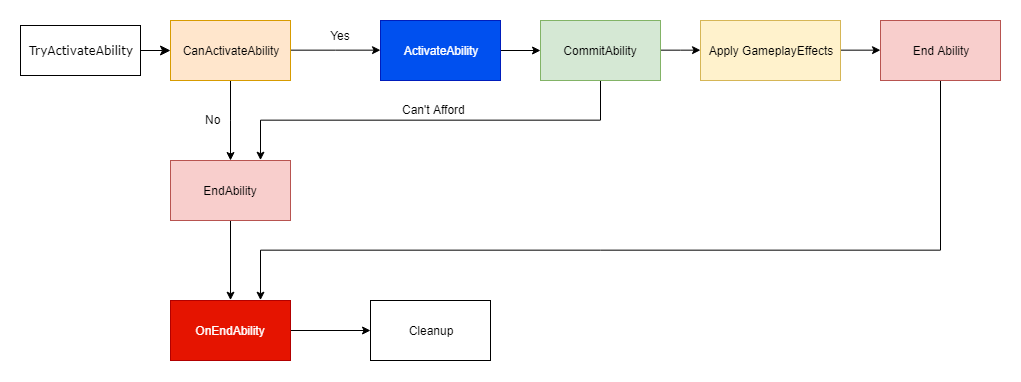

The diagram above was exported from draw.io. Its source (the exported page's mxGraphModel, read from the mxfile embedded in the PNG):
<mxGraphModel dx="1185" dy="637" grid="1" gridSize="10" guides="1" tooltips="1" connect="1" arrows="1" fold="1" page="1" pageScale="1" pageWidth="1100" pageHeight="850" background="#ffffff" math="0" shadow="0">
  <root>
    <mxCell id="0" />
    <mxCell id="1" parent="0" />
    <mxCell id="1fdf3b25b50cf41e-27" style="edgeStyle=none;html=1;labelBackgroundColor=none;startFill=0;startSize=8;endFill=1;endSize=8;fontFamily=Verdana;fontSize=12;entryX=0;entryY=0.5;entryDx=0;entryDy=0;" parent="1" source="17472293e6e8944d-30" target="HGSHU3n2En8N2OA9x5St-2" edge="1">
      <mxGeometry relative="1" as="geometry">
        <mxPoint x="430" y="80" as="targetPoint" />
      </mxGeometry>
    </mxCell>
    <mxCell id="17472293e6e8944d-30" value="TryActivateAbility&lt;br&gt;" style="whiteSpace=wrap;html=1;rounded=0;shadow=0;comic=0;labelBackgroundColor=none;strokeColor=#000000;strokeWidth=1;fillColor=#FFFFFF;fontFamily=Verdana;fontSize=12;fontColor=#000000;align=center;" parent="1" vertex="1">
      <mxGeometry x="60" y="55" width="120" height="50" as="geometry" />
    </mxCell>
    <mxCell id="HGSHU3n2En8N2OA9x5St-7" value="" style="edgeStyle=orthogonalEdgeStyle;rounded=0;orthogonalLoop=1;jettySize=auto;html=1;" edge="1" parent="1" source="HGSHU3n2En8N2OA9x5St-2" target="HGSHU3n2En8N2OA9x5St-6">
      <mxGeometry relative="1" as="geometry">
        <Array as="points">
          <mxPoint x="270" y="150" />
          <mxPoint x="270" y="150" />
        </Array>
      </mxGeometry>
    </mxCell>
    <mxCell id="HGSHU3n2En8N2OA9x5St-10" value="" style="edgeStyle=orthogonalEdgeStyle;rounded=0;orthogonalLoop=1;jettySize=auto;html=1;entryX=0;entryY=0.5;entryDx=0;entryDy=0;" edge="1" parent="1" source="HGSHU3n2En8N2OA9x5St-2" target="HGSHU3n2En8N2OA9x5St-54">
      <mxGeometry relative="1" as="geometry">
        <mxPoint x="480" y="80" as="targetPoint" />
        <Array as="points" />
      </mxGeometry>
    </mxCell>
    <mxCell id="HGSHU3n2En8N2OA9x5St-2" value="CanActivateAbility" style="rounded=0;whiteSpace=wrap;html=1;fillColor=#ffe6cc;strokeColor=#d79b00;" vertex="1" parent="1">
      <mxGeometry x="210" y="50" width="120" height="60" as="geometry" />
    </mxCell>
    <mxCell id="HGSHU3n2En8N2OA9x5St-74" style="edgeStyle=orthogonalEdgeStyle;rounded=0;orthogonalLoop=1;jettySize=auto;html=1;exitX=0.5;exitY=1;exitDx=0;exitDy=0;entryX=0.5;entryY=0;entryDx=0;entryDy=0;" edge="1" parent="1" source="HGSHU3n2En8N2OA9x5St-6" target="HGSHU3n2En8N2OA9x5St-59">
      <mxGeometry relative="1" as="geometry" />
    </mxCell>
    <mxCell id="HGSHU3n2En8N2OA9x5St-6" value="EndAbility" style="rounded=0;whiteSpace=wrap;html=1;fillColor=#f8cecc;strokeColor=#b85450;" vertex="1" parent="1">
      <mxGeometry x="210" y="190" width="120" height="60" as="geometry" />
    </mxCell>
    <mxCell id="HGSHU3n2En8N2OA9x5St-77" style="edgeStyle=orthogonalEdgeStyle;rounded=0;orthogonalLoop=1;jettySize=auto;html=1;exitX=0.5;exitY=1;exitDx=0;exitDy=0;entryX=0.75;entryY=0;entryDx=0;entryDy=0;" edge="1" parent="1" source="HGSHU3n2En8N2OA9x5St-44" target="HGSHU3n2En8N2OA9x5St-59">
      <mxGeometry relative="1" as="geometry">
        <Array as="points">
          <mxPoint x="980" y="280" />
          <mxPoint x="300" y="280" />
        </Array>
      </mxGeometry>
    </mxCell>
    <mxCell id="HGSHU3n2En8N2OA9x5St-44" value="End Ability" style="rounded=0;whiteSpace=wrap;html=1;fillColor=#f8cecc;strokeColor=#b85450;" vertex="1" parent="1">
      <mxGeometry x="920" y="50" width="120" height="60" as="geometry" />
    </mxCell>
    <mxCell id="HGSHU3n2En8N2OA9x5St-76" style="edgeStyle=orthogonalEdgeStyle;rounded=0;orthogonalLoop=1;jettySize=auto;html=1;exitX=1;exitY=0.5;exitDx=0;exitDy=0;entryX=0;entryY=0.5;entryDx=0;entryDy=0;" edge="1" parent="1" source="HGSHU3n2En8N2OA9x5St-36" target="HGSHU3n2En8N2OA9x5St-44">
      <mxGeometry relative="1" as="geometry" />
    </mxCell>
    <mxCell id="HGSHU3n2En8N2OA9x5St-36" value="Apply GameplayEffects" style="rounded=0;whiteSpace=wrap;html=1;fillColor=#fff2cc;strokeColor=#d6b656;" vertex="1" parent="1">
      <mxGeometry x="740" y="50" width="140" height="60" as="geometry" />
    </mxCell>
    <mxCell id="HGSHU3n2En8N2OA9x5St-18" value="Yes" style="text;html=1;strokeColor=none;fillColor=none;align=center;verticalAlign=middle;whiteSpace=wrap;rounded=0;" vertex="1" parent="1">
      <mxGeometry x="360" y="55" width="40" height="20" as="geometry" />
    </mxCell>
    <mxCell id="HGSHU3n2En8N2OA9x5St-25" value="No" style="text;html=1;resizable=0;points=[];autosize=1;align=left;verticalAlign=top;spacingTop=-4;" vertex="1" parent="1">
      <mxGeometry x="243" y="140" width="30" height="20" as="geometry" />
    </mxCell>
    <mxCell id="HGSHU3n2En8N2OA9x5St-31" value="Can't Afford" style="text;html=1;resizable=0;points=[];autosize=1;align=left;verticalAlign=top;spacingTop=-4;" vertex="1" parent="1">
      <mxGeometry x="440" y="130" width="80" height="20" as="geometry" />
    </mxCell>
    <mxCell id="HGSHU3n2En8N2OA9x5St-63" value="" style="edgeStyle=orthogonalEdgeStyle;rounded=0;orthogonalLoop=1;jettySize=auto;html=1;" edge="1" parent="1" source="HGSHU3n2En8N2OA9x5St-54" target="HGSHU3n2En8N2OA9x5St-62">
      <mxGeometry relative="1" as="geometry" />
    </mxCell>
    <mxCell id="HGSHU3n2En8N2OA9x5St-54" value="ActivateAbility" style="rounded=0;whiteSpace=wrap;html=1;fillColor=#0050ef;strokeColor=#001DBC;fontColor=#ffffff;" vertex="1" parent="1">
      <mxGeometry x="420" y="50" width="120" height="60" as="geometry" />
    </mxCell>
    <mxCell id="HGSHU3n2En8N2OA9x5St-64" style="edgeStyle=orthogonalEdgeStyle;rounded=0;orthogonalLoop=1;jettySize=auto;html=1;exitX=0.5;exitY=1;exitDx=0;exitDy=0;entryX=0.75;entryY=0;entryDx=0;entryDy=0;" edge="1" parent="1" source="HGSHU3n2En8N2OA9x5St-62" target="HGSHU3n2En8N2OA9x5St-6">
      <mxGeometry relative="1" as="geometry">
        <Array as="points">
          <mxPoint x="640" y="150" />
          <mxPoint x="300" y="150" />
        </Array>
      </mxGeometry>
    </mxCell>
    <mxCell id="HGSHU3n2En8N2OA9x5St-67" style="edgeStyle=orthogonalEdgeStyle;rounded=0;orthogonalLoop=1;jettySize=auto;html=1;exitX=1;exitY=0.5;exitDx=0;exitDy=0;" edge="1" parent="1" source="HGSHU3n2En8N2OA9x5St-62" target="HGSHU3n2En8N2OA9x5St-36">
      <mxGeometry relative="1" as="geometry" />
    </mxCell>
    <mxCell id="HGSHU3n2En8N2OA9x5St-62" value="CommitAbility" style="rounded=0;whiteSpace=wrap;html=1;fillColor=#d5e8d4;strokeColor=#82b366;" vertex="1" parent="1">
      <mxGeometry x="580" y="50" width="120" height="60" as="geometry" />
    </mxCell>
    <mxCell id="HGSHU3n2En8N2OA9x5St-61" value="" style="edgeStyle=orthogonalEdgeStyle;rounded=0;orthogonalLoop=1;jettySize=auto;html=1;" edge="1" parent="1" source="HGSHU3n2En8N2OA9x5St-59" target="HGSHU3n2En8N2OA9x5St-60">
      <mxGeometry relative="1" as="geometry" />
    </mxCell>
    <mxCell id="HGSHU3n2En8N2OA9x5St-59" value="OnEndAbility" style="rounded=0;whiteSpace=wrap;html=1;fillColor=#e51400;strokeColor=#B20000;fontColor=#ffffff;" vertex="1" parent="1">
      <mxGeometry x="210" y="330" width="120" height="60" as="geometry" />
    </mxCell>
    <mxCell id="HGSHU3n2En8N2OA9x5St-60" value="Cleanup" style="rounded=0;whiteSpace=wrap;html=1;" vertex="1" parent="1">
      <mxGeometry x="410" y="330" width="120" height="60" as="geometry" />
    </mxCell>
  </root>
</mxGraphModel>